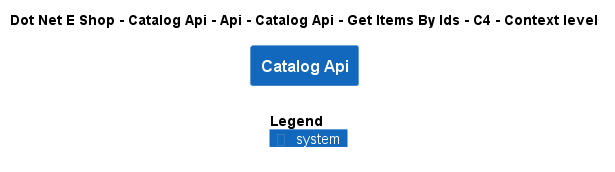

The diagram above was rendered by PlantUML. Its source (embedded in the PNG):
@startuml
!include ..\..\..\..\..\..\..\..\..\.c4s\C4_Context.puml

AddElementTag("c4interflow:lifecycle:new", $bgColor=green, $fontColor=#ffffff, $borderColor=green, $shadowing="False")
AddElementTag("c4interflow:lifecycle:changed", $bgColor=orange, $fontColor=#ffffff, $borderColor=orange, $shadowing="False")
AddElementTag("c4interflow:lifecycle:removed", $bgColor=red, $fontColor=#ffffff, $borderColor=red, $shadowing="False")

AddRelTag("c4interflow:lifecycle:new", $textColor=green, $lineColor=green)
AddRelTag("c4interflow:lifecycle:changed", $textColor=orange, $lineColor=orange)
AddRelTag("c4interflow:lifecycle:removed", $textColor=red, $lineColor=red)

SHOW_PERSON_PORTRAIT()
LAYOUT_TOP_DOWN()

skinparam linetype polyline

title Dot Net E Shop - Catalog Api - Api - Catalog Api - Get Items By Ids - C4 - Context level

System(DotNetEShop.SoftwareSystems.CatalogApi, "Catalog Api", "")



SHOW_LEGEND()
@enduml